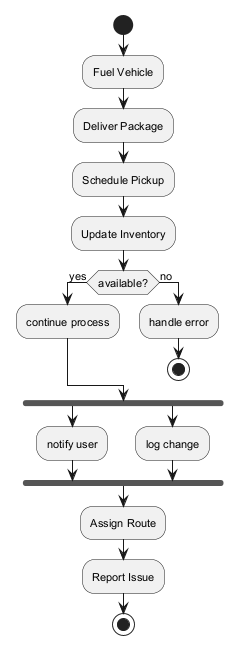

The diagram above was rendered by PlantUML. Its source (embedded in the PNG):
@startuml
skinparam defaultFontSize 11
start
:Fuel Vehicle;
:Deliver Package;
:Schedule Pickup;
:Update Inventory;
if (available?) then (yes)
:continue process;
else (no)
:handle error;
stop
endif
fork
:notify user;
fork again
:log change;
end fork
:Assign Route;
:Report Issue;
stop
@enduml